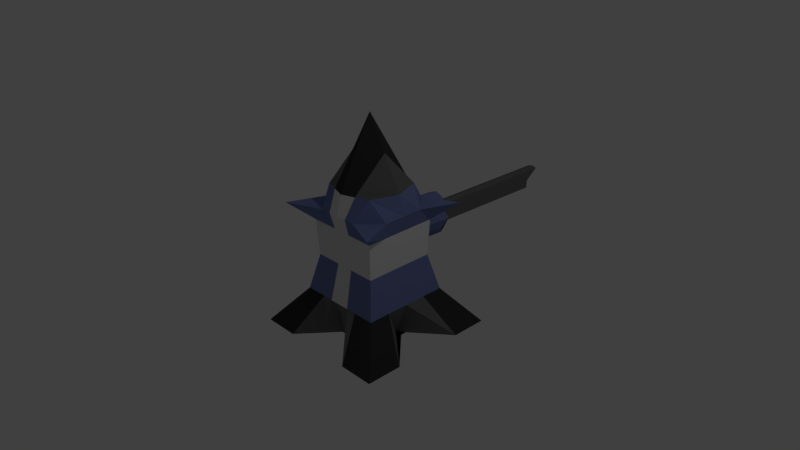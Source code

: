 # Source: turret2.blend  (saved by Blender 2.77.0; exported with 4.5.12 LTS)
import bpy
from mathutils import Matrix  # noqa: F401  (used for matrix-valued properties, if any)

bpy.ops.wm.read_factory_settings(use_empty=True)
scene = bpy.context.scene
scene.name = 'Scene'

# ---- collections
col_collection_1 = bpy.data.collections.new('Collection 1'); scene.collection.children.link(col_collection_1)

# ---- materials (node trees are filled in below, after node groups)
mat_material = bpy.data.materials.new('Material')
mat_material.alpha_threshold = 0.0
mat_material.use_transparent_shadow = False
mat_material.diffuse_color = (0.1712, 0.2072, 0.4385, 1.0)
mat_material.roughness = 0.5
mat_material.line_color = (0.0, 0.0, 0.0, 1.0)
mat_material_001 = bpy.data.materials.new('Material.001')
mat_material_001.alpha_threshold = 0.0
mat_material_001.use_transparent_shadow = False
mat_material_001.diffuse_color = (0.1523, 0.1523, 0.1523, 1.0)
mat_material_001.roughness = 0.5
mat_material_002 = bpy.data.materials.new('Material.002')
mat_material_002.alpha_threshold = 0.0
mat_material_002.use_transparent_shadow = False
mat_material_002.specular_color = (0.06998, 0.06998, 0.06998)
mat_material_002.roughness = 0.5
mat_material_003 = bpy.data.materials.new('Material.003')
mat_material_003.alpha_threshold = 0.0
mat_material_003.use_transparent_shadow = False
mat_material_003.diffuse_color = (0.03968, 0.03968, 0.03968, 1.0)
mat_material_003.roughness = 0.5

# ---- material node trees

# ---- world
world_world = bpy.data.worlds.new('World'); scene.world = world_world
world_world.color = (0.05088, 0.05088, 0.05088)
world_world.use_sun_shadow = False
world_world.sun_shadow_jitter_overblur = 0.0
world_world.cycles.sampling_method = 'MANUAL'

# ---- cameras
cam_camera = bpy.data.cameras.new('Camera')
cam_camera.clip_end = 100.0
cam_camera.lens = 35.0
cam_camera.sensor_width = 32.0
cam_camera.sensor_height = 18.0
cam_camera.ortho_scale = 7.314
cam_camera.dof.focus_distance = 0.0
cam_camera.dof.aperture_fstop = 128.0

# ---- lights
light_lamp = bpy.data.lights.new('Lamp', 'POINT')
light_lamp.transmission_factor = 0.0
light_lamp.cutoff_distance = 30.0
light_lamp.energy = 100.0
light_lamp.shadow_buffer_clip_start = 1.001
light_lamp.shadow_soft_size = 0.1
light_lamp.shadow_maximum_resolution = 0.006
light_lamp.use_absolute_resolution = True

# ---- meshes
me_cube = bpy.data.meshes.new('Cube')
me_cube.from_pydata([(1.0, 1.0, -1.0), (1.0, -1.0, -1.0), (-1.0, -1.0, -1.0), (-1.0, 1.0, -1.0), (0.7695, 0.7695, 0.7324), (0.7695, -0.7695, 0.7324), (-0.7695, -0.7695, 0.7324), (-0.7695, 0.7695, 0.7324), (1.0, 0.5, -1.0), (0.3977, -5.96e-08, -1.0), (1.0, -0.5, -1.0), (0.5, 1.0, -1.0), (1.788e-07, 0.7758, -1.0), (-0.5, 1.0, -1.0), (0.6024, 0.6024, -0.5), (0.4865, 0.4865, 0.0), (0.5102, 0.5102, 0.5), (0.5, -1.0, -1.0), (-5.96e-08, -0.3984, -1.0), (-0.5, -1.0, -1.0), (0.6024, -0.6024, -0.5), (0.4865, -0.4865, 0.0), (0.5102, -0.5102, 0.5), (-1.0, -0.5, -1.0), (-0.6208, 2.98e-07, -1.0), (-1.0, 0.5, -1.0), (-0.6024, -0.6024, -0.5), (-0.4865, -0.4865, 0.0), (-0.5102, -0.5102, 0.5), (-0.6024, 0.6024, -0.5), (-0.4865, 0.4865, 0.0), (-0.5102, 0.5102, 0.5), (0.5704, 0.2852, 0.7324), (0.5704, -3.863e-07, 0.7324), (0.5704, -0.2852, 0.7324), (0.2852, 0.5704, 0.7324), (8.412e-08, 0.5704, 0.7324), (-0.2852, 0.5704, 0.7324), (0.2852, -0.5704, 0.7324), (-3.579e-07, -0.5704, 0.7324), (-0.2852, -0.5704, 0.7324), (-0.5704, -0.2852, 0.7324), (-0.5704, 3.866e-08, 0.7324), (-0.5704, 0.2852, 0.7324), (0.1995, 0.5763, 0.3881), (6.934e-08, 0.5102, 0.562), (-0.1995, 0.5763, 0.3881), (0.1902, 0.5577, 0.09928), (1.083e-07, 0.4865, -0.05502), (-0.1902, 0.5577, 0.09928), (0.3012, 0.6024, -0.5), (1.227e-07, 0.6024, -0.5), (-0.3012, 0.6024, -0.5), (-0.6024, -0.3012, -0.5), (-0.6024, 1.644e-07, -0.5), (-0.6024, 0.3012, -0.5), (-0.4865, -0.2432, 0.0), (-0.4865, 7.47e-08, 0.0), (-0.4865, 0.2432, 0.0), (-0.5102, -0.2551, 0.5), (-0.5102, 5.171e-08, 0.5), (-0.5102, 0.2551, 0.5), (0.3012, -0.6024, -0.5), (-1.107e-07, -0.6024, -0.5), (-0.3012, -0.6024, -0.5), (0.2432, -0.4865, 0.0), (-1.526e-07, -0.4865, 0.0), (-0.2432, -0.4865, 0.0), (0.2551, -0.5102, 0.5), (-2.044e-07, -0.5102, 0.5), (-0.2551, -0.5102, 0.5), (0.6024, 0.3012, -0.5), (0.6024, -8.697e-08, -0.5), (0.6024, -0.3012, -0.5), (0.4865, 0.2432, 0.0), (0.4865, -1.718e-07, 0.0), (0.4865, -0.2432, 0.0), (0.5102, 0.2551, 0.5), (0.5102, -2.676e-07, 0.5), (0.5102, -0.2551, 0.5), (0.3706, 0.3706, 1.0), (0.5, -4.172e-07, 1.0), (0.3706, -0.3706, 1.0), (4.47e-08, 0.5, 1.0), (-1.49e-07, -2.086e-07, 1.929), (-3.427e-07, -0.5, 1.0), (-0.3706, 0.3706, 1.0), (-0.5, 0.0, 1.0), (-0.3706, -0.3706, 1.0), (0.5, 0.5, -1.0), (1.192e-07, 0.5, -1.0), (-0.5, 0.5, -1.0), (0.5, 2.98e-08, -1.0), (2.98e-08, 1.192e-07, -1.0), (-0.5, 2.086e-07, -1.0), (0.5, -0.5, -1.0), (0.0, -0.5, -1.0), (-0.5, -0.5, -1.0), (0.1995, 1.069, 0.3708), (1.863e-07, 1.137, 0.3516), (-0.1995, 1.069, 0.3708), (0.1902, 1.05, 0.082), (2.202e-07, 1.119, 0.05185), (-0.1902, 1.05, 0.082), (-2.213e-07, 1.116, -0.02992), (0.4983, 0.4983, 0.25), (0.4983, -0.4983, 0.25), (-0.4983, -0.4983, 0.25), (-0.4983, 0.4983, 0.25), (0.2492, 0.4983, 0.25), (-0.2492, 0.4983, 0.25), (-0.4983, -0.2492, 0.25), (-0.4983, 6.32e-08, 0.25), (-0.4983, 0.2492, 0.25), (0.2492, -0.4983, 0.25), (-1.785e-07, -0.4983, 0.25), (-0.2492, -0.4983, 0.25), (0.4983, 0.2492, 0.25), (0.4983, -2.197e-07, 0.25), (0.4983, -0.2492, 0.25), (0.2492, 1.128, 0.2201), (-0.2492, 1.128, 0.2201), (0.25, 0.8879, -1.0), (0.25, -0.6992, -1.0), (0.1426, 0.5704, 0.7324), (0.1426, -0.5704, 0.7324), (0.1276, 0.5102, 0.5), (0.1216, 0.4865, 0.0), (0.1506, 0.6024, -0.5), (0.1506, -0.6024, -0.5), (0.1216, -0.4865, 0.0), (0.1276, -0.5102, 0.5), (0.1853, 0.4353, 1.0), (0.25, -3.129e-07, 1.464), (0.1853, -0.4353, 1.0), (0.25, 0.5, -1.0), (0.25, 7.451e-08, -1.0), (0.25, -0.5, -1.0), (0.06999, 1.138, 0.3331), (0.06491, 1.118, 0.0721), (0.1246, 1.128, 0.2201), (0.1246, -0.4983, 0.25), (-0.25, 0.8879, -1.0), (-0.25, -0.6992, -1.0), (-0.1426, 0.5704, 0.7324), (-0.1426, -0.5704, 0.7324), (-0.1276, 0.5102, 0.5), (-0.1216, 0.4865, 0.0), (-0.1506, 0.6024, -0.5), (-0.1506, -0.6024, -0.5), (-0.1216, -0.4865, 0.0), (-0.1276, -0.5102, 0.5), (-0.1853, 0.4353, 1.0), (-0.25, -1.043e-07, 1.464), (-0.1853, -0.4353, 1.0), (-0.25, 0.5, -1.0), (-0.25, 1.639e-07, -1.0), (-0.25, -0.5, -1.0), (-0.06999, 1.138, 0.3331), (-0.06491, 1.118, 0.0721), (-0.06747, 1.128, 0.2208), (-0.1246, -0.4983, 0.25), (0.1276, 1.14, 0.4701), (1.823e-07, 1.14, 0.5251), (0.1216, 1.116, -0.02992), (2.213e-07, 1.116, -0.09195), (0.06747, 1.128, 0.2208), (-0.1276, 1.14, 0.4701), (-0.1216, 1.116, -0.02992), (-0.1246, 1.128, 0.2201), (-1.431e-07, 2.991, 0.137), (-1.586e-07, 3.181, 0.3009), (-1.247e-07, 2.983, 0.001106), (0.06747, 2.991, 0.1377), (-0.06747, 2.991, 0.1377), (0.06999, 3.182, 0.2824), (0.06491, 2.982, 0.02135), (-0.06999, 3.182, 0.2824), (-0.06491, 2.982, 0.02135)], [], [(97, 19, 2, 23), (88, 41, 6, 40), (79, 34, 5, 22), (70, 40, 6, 28), (61, 43, 7, 31), (52, 13, 3, 29), (37, 46, 31, 7), (110, 49, 30, 108), (49, 52, 29, 30), (4, 16, 44, 35), (124, 126, 45, 36), (144, 146, 46, 37), (105, 15, 47, 109), (110, 46, 100, 121), (146, 45, 163, 167), (15, 14, 50, 47), (127, 128, 51, 48), (147, 148, 52, 49), (14, 0, 11, 50), (128, 122, 12, 51), (148, 142, 13, 52), (25, 55, 29, 3), (55, 58, 30, 29), (113, 61, 31, 108), (2, 26, 53, 23), (23, 53, 54, 24), (24, 54, 55, 25), (26, 27, 56, 53), (53, 56, 57, 54), (54, 57, 58, 55), (107, 28, 59, 111), (111, 59, 60, 112), (112, 60, 61, 113), (28, 6, 41, 59), (59, 41, 42, 60), (60, 42, 43, 61), (19, 64, 26, 2), (64, 67, 27, 26), (116, 70, 28, 107), (1, 20, 62, 17), (123, 129, 63, 18), (143, 149, 64, 19), (20, 21, 65, 62), (129, 130, 66, 63), (149, 150, 67, 64), (106, 22, 68, 114), (141, 131, 69, 115), (161, 151, 70, 116), (22, 5, 38, 68), (131, 125, 39, 69), (151, 145, 40, 70), (10, 73, 20, 1), (73, 76, 21, 20), (119, 79, 22, 106), (0, 14, 71, 8), (8, 71, 72, 9), (9, 72, 73, 10), (14, 15, 74, 71), (71, 74, 75, 72), (72, 75, 76, 73), (105, 16, 77, 117), (117, 77, 78, 118), (118, 78, 79, 119), (16, 4, 32, 77), (77, 32, 33, 78), (78, 33, 34, 79), (34, 82, 38, 5), (134, 85, 39, 125), (154, 88, 40, 145), (4, 35, 80, 32), (32, 80, 81, 33), (33, 81, 82, 34), (124, 36, 83, 132), (132, 83, 84, 133), (133, 84, 85, 134), (144, 37, 86, 152), (152, 86, 87, 153), (153, 87, 88, 154), (37, 7, 43, 86), (86, 43, 42, 87), (87, 42, 41, 88), (13, 91, 25, 3), (91, 94, 24, 25), (94, 97, 23, 24), (0, 8, 89, 11), (122, 135, 90, 12), (142, 155, 91, 13), (8, 9, 92, 89), (135, 136, 93, 90), (155, 156, 94, 91), (9, 10, 95, 92), (136, 137, 96, 93), (156, 157, 97, 94), (10, 1, 17, 95), (137, 123, 18, 96), (157, 143, 19, 97), (99, 138, 175, 171), (169, 168, 103, 121), (127, 48, 165, 164), (109, 47, 101, 120), (126, 44, 98, 162), (147, 49, 103, 168), (44, 109, 120, 98), (167, 169, 121, 100), (138, 166, 173, 175), (75, 118, 119, 76), (74, 117, 118, 75), (15, 105, 117, 74), (76, 119, 106, 21), (150, 161, 116, 67), (130, 141, 115, 66), (21, 106, 114, 65), (67, 116, 107, 27), (57, 112, 113, 58), (56, 111, 112, 57), (27, 107, 111, 56), (58, 113, 108, 30), (49, 110, 121, 103), (16, 105, 109, 44), (46, 110, 108, 31), (65, 114, 141, 130), (98, 120, 140, 162), (45, 126, 162, 163), (47, 127, 164, 101), (120, 101, 164, 140), (95, 17, 123, 137), (92, 95, 137, 136), (89, 92, 136, 135), (11, 89, 135, 122), (81, 133, 134, 82), (80, 132, 133, 81), (35, 124, 132, 80), (82, 134, 125, 38), (68, 38, 125, 131), (114, 68, 131, 141), (62, 65, 130, 129), (17, 62, 129, 123), (50, 11, 122, 128), (47, 50, 128, 127), (35, 44, 126, 124), (66, 115, 161, 150), (158, 99, 171, 177), (48, 147, 168, 165), (160, 158, 177, 174), (96, 18, 143, 157), (93, 96, 157, 156), (90, 93, 156, 155), (12, 90, 155, 142), (84, 153, 154, 85), (83, 152, 153, 84), (36, 144, 152, 83), (85, 154, 145, 39), (69, 39, 145, 151), (115, 69, 151, 161), (63, 66, 150, 149), (18, 63, 149, 143), (51, 12, 142, 148), (48, 51, 148, 147), (46, 146, 167, 100), (36, 45, 146, 144), (138, 99, 163, 162), (102, 139, 164, 165), (166, 138, 162, 140), (139, 166, 140, 164), (99, 158, 167, 163), (159, 102, 165, 168), (158, 160, 169, 167), (160, 159, 168, 169), (173, 176, 172, 170), (175, 173, 170, 171), (171, 170, 174, 177), (170, 172, 178, 174), (159, 160, 174, 178), (102, 159, 178, 172), (166, 139, 176, 173), (139, 102, 172, 176)])
me_cube.polygons.foreach_set('material_index', [0, 0, 0, 0, 0, 3, 0, 2, 0, 0, 2, 0, 2, 0, 0, 0, 2, 0, 3, 1, 1, 3, 0, 2, 3, 1, 1, 0, 0, 0, 2, 2, 2, 0, 0, 0, 3, 0, 2, 3, 1, 1, 0, 2, 0, 2, 2, 2, 0, 2, 0, 3, 0, 2, 3, 1, 1, 0, 0, 0, 2, 2, 2, 0, 0, 0, 0, 2, 0, 0, 0, 0, 2, 3, 3, 0, 1, 1, 0, 0, 0, 0, 0, 0, 0, 0, 0, 0, 0, 0, 0, 0, 0, 0, 0, 0, 1, 3, 0, 0, 0, 0, 0, 3, 1, 2, 2, 2, 2, 2, 2, 2, 2, 2, 2, 2, 2, 0, 2, 2, 2, 3, 0, 0, 3, 0, 0, 0, 0, 1, 1, 0, 0, 0, 2, 0, 1, 1, 0, 0, 2, 1, 0, 1, 0, 0, 0, 0, 3, 3, 2, 2, 2, 2, 2, 1, 1, 2, 0, 2, 3, 3, 3, 3, 3, 3, 3, 3, 1, 1, 1, 1, 1, 1, 1, 1])
me_cube.materials.append(mat_material)
me_cube.materials.append(mat_material_001)
me_cube.materials.append(mat_material_002)
me_cube.materials.append(mat_material_003)
me_cube.use_remesh_preserve_volume = False
me_cube.use_remesh_preserve_attributes = False
me_cube.use_mirror_vertex_groups = False
me_cube.update()

# ---- objects
ob_cube = bpy.data.objects.new('Cube', me_cube)
ob_lamp = bpy.data.objects.new('Lamp', light_lamp)
ob_camera = bpy.data.objects.new('Camera', cam_camera)

# ---- transforms, parenting, visibility, modifiers, constraints
ob_cube.location = (0.0, 0.0, 0.0)
ob_cube.lock_rotations_4d = False
ob_cube.empty_display_type = 'ARROWS'
ob_cube.lineart.crease_threshold = 0.0
ob_lamp.location = (4.076, 1.005, 5.904)
ob_lamp.rotation_euler = (0.6503, 0.05522, 1.866)
ob_lamp.lock_rotations_4d = False
ob_lamp.empty_display_type = 'ARROWS'
ob_lamp.color = (0.0, 0.0, 0.0, 0.0)
ob_lamp.lineart.crease_threshold = 0.0
ob_camera.location = (7.481, -6.508, 5.344)
ob_camera.rotation_euler = (1.109, 0.01082, 0.8149)
ob_camera.lock_rotations_4d = False
ob_camera.empty_display_type = 'ARROWS'
ob_camera.color = (0.0, 0.0, 0.0, 0.0)
ob_camera.display_type = 'WIRE'
ob_camera.lineart.crease_threshold = 0.0

# ---- collection membership
col_collection_1.objects.link(ob_cube)
col_collection_1.objects.link(ob_lamp)
col_collection_1.objects.link(ob_camera)

# ---- scene / render settings (as saved in the file)
scene.camera = ob_camera
scene.frame_start = 1; scene.frame_end = 250; scene.frame_set(0)
scene.render.engine = 'BLENDER_EEVEE_NEXT'
scene.render.resolution_percentage = 50
scene.render.dither_intensity = 0.0
scene.cycles.use_denoising = False
scene.cycles.samples = 128
scene.cycles.sampling_pattern = 'TABULATED_SOBOL'
scene.cycles.light_sampling_threshold = 0.0
scene.cycles.use_adaptive_sampling = False
scene.cycles.use_light_tree = False
scene.cycles.blur_glossy = 0.0
scene.cycles.sample_clamp_indirect = 0.0
scene.view_settings.view_transform = 'Standard'
bpy.context.view_layer.update()
